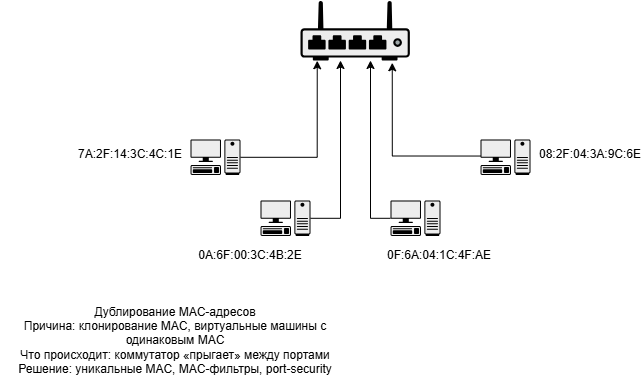

The diagram above was exported from draw.io. Its source (the exported page's mxGraphModel, read from the mxfile embedded in the PNG):
<mxGraphModel dx="1283" dy="839" grid="1" gridSize="10" guides="1" tooltips="1" connect="1" arrows="1" fold="1" page="1" pageScale="1" pageWidth="827" pageHeight="1169" math="0" shadow="0">
  <root>
    <mxCell id="0" />
    <mxCell id="1" parent="0" />
    <mxCell id="KWWsIigABBFOBP1ycyvL-1" parent="1" style="fillColorStyles=neutralFill;neutralFill=#9DA6A8;shape=mxgraph.networks2.icon;aspect=fixed;fillColor=#EDEDED;strokeColor=#000000;gradientColor=#5B6163;network2IconShadow=1;network2bgFillColor=none;labelPosition=center;verticalLabelPosition=bottom;align=center;verticalAlign=top;network2Icon=mxgraph.networks2.wireless_hub;network2IconYOffset=-0.1142;network2IconW=1;network2IconH=0.5485;" value="" vertex="1">
      <mxGeometry height="60" width="109.37" x="330" y="410" as="geometry" />
    </mxCell>
    <mxCell id="KWWsIigABBFOBP1ycyvL-3" parent="1" style="shape=mxgraph.networks2.icon;aspect=fixed;fillColor=#EDEDED;strokeColor=#000000;gradientColor=#5B6163;network2IconShadow=1;network2bgFillColor=none;labelPosition=center;verticalLabelPosition=bottom;align=center;verticalAlign=top;network2Icon=mxgraph.networks2.pc;network2IconYOffset=-0.0593;network2IconW=0.9999;network2IconH=0.7096;" value="" vertex="1">
      <mxGeometry height="35.480000000000004" width="49.995" x="220" y="549" as="geometry" />
    </mxCell>
    <mxCell id="KWWsIigABBFOBP1ycyvL-11" edge="1" parent="1" source="KWWsIigABBFOBP1ycyvL-3" style="edgeStyle=orthogonalEdgeStyle;rounded=0;orthogonalLoop=1;jettySize=auto;html=1;entryX=0.153;entryY=1.004;entryDx=0;entryDy=0;entryPerimeter=0;" target="KWWsIigABBFOBP1ycyvL-1">
      <mxGeometry relative="1" as="geometry" />
    </mxCell>
    <mxCell id="KWWsIigABBFOBP1ycyvL-12" parent="1" style="shape=mxgraph.networks2.icon;aspect=fixed;fillColor=#EDEDED;strokeColor=#000000;gradientColor=#5B6163;network2IconShadow=1;network2bgFillColor=none;labelPosition=center;verticalLabelPosition=bottom;align=center;verticalAlign=top;network2Icon=mxgraph.networks2.pc;network2IconYOffset=-0.0593;network2IconW=0.9999;network2IconH=0.7096;" value="" vertex="1">
      <mxGeometry height="35.480000000000004" width="49.995" x="510" y="549" as="geometry" />
    </mxCell>
    <mxCell id="KWWsIigABBFOBP1ycyvL-13" edge="1" parent="1" style="edgeStyle=orthogonalEdgeStyle;rounded=0;orthogonalLoop=1;jettySize=auto;html=1;entryX=0.839;entryY=1.038;entryDx=0;entryDy=0;entryPerimeter=0;" target="KWWsIigABBFOBP1ycyvL-1">
      <mxGeometry relative="1" as="geometry">
        <mxPoint x="510" y="565.54" as="sourcePoint" />
        <mxPoint x="423.73" y="500" as="targetPoint" />
      </mxGeometry>
    </mxCell>
    <mxCell id="KWWsIigABBFOBP1ycyvL-19" edge="1" parent="1" source="KWWsIigABBFOBP1ycyvL-14" style="edgeStyle=orthogonalEdgeStyle;rounded=0;orthogonalLoop=1;jettySize=auto;html=1;">
      <mxGeometry relative="1" as="geometry">
        <mxPoint x="370" y="470" as="targetPoint" />
      </mxGeometry>
    </mxCell>
    <mxCell id="KWWsIigABBFOBP1ycyvL-14" parent="1" style="shape=mxgraph.networks2.icon;aspect=fixed;fillColor=#EDEDED;strokeColor=#000000;gradientColor=#5B6163;network2IconShadow=1;network2bgFillColor=none;labelPosition=center;verticalLabelPosition=bottom;align=center;verticalAlign=top;network2Icon=mxgraph.networks2.pc;network2IconYOffset=-0.0593;network2IconW=0.9999;network2IconH=0.7096;" value="" vertex="1">
      <mxGeometry height="35.480000000000004" width="49.995" x="290" y="610" as="geometry" />
    </mxCell>
    <mxCell id="KWWsIigABBFOBP1ycyvL-18" edge="1" parent="1" source="KWWsIigABBFOBP1ycyvL-17" style="edgeStyle=orthogonalEdgeStyle;rounded=0;orthogonalLoop=1;jettySize=auto;html=1;">
      <mxGeometry relative="1" as="geometry">
        <mxPoint x="400" y="470" as="targetPoint" />
      </mxGeometry>
    </mxCell>
    <mxCell id="KWWsIigABBFOBP1ycyvL-17" parent="1" style="shape=mxgraph.networks2.icon;aspect=fixed;fillColor=#EDEDED;strokeColor=#000000;gradientColor=#5B6163;network2IconShadow=1;network2bgFillColor=none;labelPosition=center;verticalLabelPosition=bottom;align=center;verticalAlign=top;network2Icon=mxgraph.networks2.pc;network2IconYOffset=-0.0593;network2IconW=0.9999;network2IconH=0.7096;" value="" vertex="1">
      <mxGeometry height="35.480000000000004" width="49.995" x="420" y="610" as="geometry" />
    </mxCell>
    <mxCell id="KWWsIigABBFOBP1ycyvL-20" parent="1" style="text;html=1;whiteSpace=wrap;strokeColor=none;fillColor=none;align=center;verticalAlign=middle;rounded=0;" value="7A:2F:14:3C:4C:1&lt;span style=&quot;background-color: transparent; color: light-dark(rgb(0, 0, 0), rgb(255, 255, 255));&quot;&gt;E&lt;/span&gt;" vertex="1">
      <mxGeometry height="30" width="60" x="130" y="549" as="geometry" />
    </mxCell>
    <mxCell id="KWWsIigABBFOBP1ycyvL-23" parent="1" style="text;html=1;whiteSpace=wrap;strokeColor=none;fillColor=none;align=center;verticalAlign=middle;rounded=0;" value="0A:6F:00:3C:4B:2E" vertex="1">
      <mxGeometry height="30" width="60" x="250" y="650" as="geometry" />
    </mxCell>
    <mxCell id="KWWsIigABBFOBP1ycyvL-24" parent="1" style="text;html=1;whiteSpace=wrap;strokeColor=none;fillColor=none;align=center;verticalAlign=middle;rounded=0;" value="0F:6A:04:1C:4F:AE" vertex="1">
      <mxGeometry height="30" width="60" x="439.37" y="650" as="geometry" />
    </mxCell>
    <mxCell id="KWWsIigABBFOBP1ycyvL-25" parent="1" style="text;html=1;whiteSpace=wrap;strokeColor=none;fillColor=none;align=center;verticalAlign=middle;rounded=0;" value="08:2F:04:3A:9C:6E" vertex="1">
      <mxGeometry height="30" width="60" x="590" y="549" as="geometry" />
    </mxCell>
    <mxCell id="KWWsIigABBFOBP1ycyvL-27" parent="1" style="text;html=1;whiteSpace=wrap;strokeColor=none;fillColor=none;align=center;verticalAlign=middle;rounded=0;" value="&lt;div&gt;Дублирование MAC-адресов&lt;/div&gt;&lt;div&gt;Причина: клонирование MAC, виртуальные машины с одинаковым MAC&lt;/div&gt;&lt;div&gt;Что происходит: коммутатор «прыгает» между портами&lt;/div&gt;&lt;div&gt;Решение: уникальные MAC, MAC-фильтры, port-security&lt;/div&gt;" vertex="1">
      <mxGeometry height="80" width="350" x="30" y="710" as="geometry" />
    </mxCell>
  </root>
</mxGraphModel>